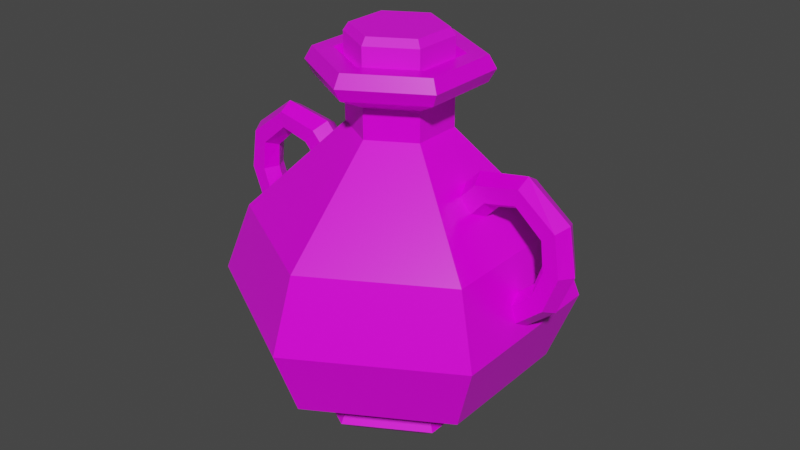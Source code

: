 # Source: Blue_Potion_16.blend  (saved by Blender 2.91.10; exported with 4.5.12 LTS)
import bpy
from mathutils import Matrix  # noqa: F401  (used for matrix-valued properties, if any)

bpy.ops.wm.read_factory_settings(use_empty=True)
scene = bpy.context.scene
scene.name = 'Scene'

# ---- collections
col_collection = bpy.data.collections.new('Collection'); scene.collection.children.link(col_collection)

# ---- images (referenced by path relative to the original .blend; pixels are not part of the script)
import os
ASSET_DIR = os.environ.get("B2B_ASSET_DIR", "")  # directory of the original .blend (textures are referenced by path, not embedded)
HERE = os.path.dirname(os.path.abspath(__file__))  # packed textures are extracted next to this script under _unpacked/

def load_image(name, relpath, width, height, colorspace="sRGB"):
    """Load a texture the original file referenced (path relative to the .blend, or extracted next to this script)."""
    p = next((c for c in (os.path.join(HERE, relpath), os.path.join(ASSET_DIR, relpath)) if relpath and os.path.exists(c)), "")
    if p:
        img = bpy.data.images.load(p, check_existing=True)
        img.name = name
    else:  # same state as the original file: an image datablock whose file is absent (Cycles renders it pink)
        img = bpy.data.images.new(name, width, height)
        img.source = "FILE"
        img.filepath = "//" + (relpath or name)
    img.colorspace_settings.name = colorspace
    return img
img_color_png_016 = load_image('Color.png.016', 'Color.png', 1024, 1024, 'sRGB')

# ---- materials (node trees are filled in below, after node groups)
mat_rlow_016 = bpy.data.materials.new('RLOW.016')
mat_rlow_016.use_transparent_shadow = False
mat_rhigh_016 = bpy.data.materials.new('RHIGH.016')
mat_rhigh_016.use_transparent_shadow = False

# ---- material node trees
mat_rlow_016.use_nodes = True; mat_rlow_016.node_tree.nodes.clear()
_N = mat_rlow_016.node_tree.nodes; _L = mat_rlow_016.node_tree.links
n0 = _N.new('ShaderNodeBsdfPrincipled'); n0.name = 'Principled BSDF'; n0.location = (10, 300)
n0.distribution = 'GGX'
n0.subsurface_method = 'BURLEY'
n0.inputs[2].default_value = 0.3
n0.inputs[3].default_value = 1.45
n0.inputs[27].default_value = (0.0, 0.0, 0.0, 1.0)
n0.inputs[28].default_value = 1.0
n1 = _N.new('ShaderNodeOutputMaterial'); n1.name = 'Material Output'; n1.location = (300, 300)
n2 = _N.new('ShaderNodeTexImage'); n2.name = 'Image Texture'; n2.location = (-280, 280)
n2.image = img_color_png_016
_L.new(n0.outputs[0], n1.inputs[0])
_L.new(n2.outputs[0], n0.inputs[0])
n1.is_active_output = True
mat_rhigh_016.use_nodes = True; mat_rhigh_016.node_tree.nodes.clear()
_N = mat_rhigh_016.node_tree.nodes; _L = mat_rhigh_016.node_tree.links
n0 = _N.new('ShaderNodeBsdfPrincipled'); n0.name = 'Principled BSDF'; n0.location = (10, 300)
n0.distribution = 'GGX'
n0.subsurface_method = 'BURLEY'
n0.inputs[2].default_value = 0.65
n0.inputs[3].default_value = 1.45
n0.inputs[27].default_value = (0.0, 0.0, 0.0, 1.0)
n0.inputs[28].default_value = 1.0
n1 = _N.new('ShaderNodeOutputMaterial'); n1.name = 'Material Output'; n1.location = (300, 300)
n2 = _N.new('ShaderNodeTexImage'); n2.name = 'Image Texture'; n2.location = (-280, 280)
n2.image = img_color_png_016
_L.new(n0.outputs[0], n1.inputs[0])
_L.new(n2.outputs[0], n0.inputs[0])
n1.is_active_output = True

# ---- world
world_world = bpy.data.worlds.new('World'); scene.world = world_world
world_world.use_nodes = True; world_world.node_tree.nodes.clear()
_N = world_world.node_tree.nodes; _L = world_world.node_tree.links
n0 = _N.new('ShaderNodeOutputWorld'); n0.name = 'World Output'; n0.location = (300, 300)
n1 = _N.new('ShaderNodeBackground'); n1.name = 'Background'; n1.location = (10, 300)
n1.inputs[0].default_value = (0.05088, 0.05088, 0.05088, 1.0)
_L.new(n1.outputs[0], n0.inputs[0])
n0.is_active_output = True
world_world.color = (0.05088, 0.05088, 0.05088)
world_world.use_sun_shadow = False
world_world.sun_shadow_jitter_overblur = 0.0

# ---- meshes
me_cylinder_038 = bpy.data.meshes.new('Cylinder.038')
me_cylinder_038.from_pydata([(-0.02315, 0.01283, 0.1245), (-0.02571, 0.01428, 0.1201), (-0.02291, -0.0136, 0.1245), (-0.02545, -0.0151, 0.1201), (0.0001052, -0.02661, 0.1245), (0.0001321, -0.02956, 0.1201), (0.02288, -0.01319, 0.1245), (0.02544, -0.01463, 0.1201), (0.02264, 0.01325, 0.1245), (0.02517, 0.01475, 0.1201), (-0.0003772, 0.02626, 0.1245), (-0.0004041, 0.0292, 0.1201), (-0.02571, 0.01428, 0.1021), (-0.02545, -0.0151, 0.1021), (-0.0004041, 0.0292, 0.1021), (0.0001321, -0.02956, 0.1021), (0.02544, -0.01463, 0.1021), (0.02517, 0.01475, 0.1021), (-0.01266, -0.02233, 0.1021), (0.01239, 0.02198, 0.1021), (-0.03553, 0.02007, -0.1055), (-0.04549, 0.0257, -0.09686), (-0.0004028, 0.04078, -0.1055), (-0.0005072, 0.05222, -0.09686), (0.0351, 0.02072, -0.1055), (0.04495, 0.02653, -0.09686), (0.03547, -0.02006, -0.1055), (0.04542, -0.02568, -0.09686), (0.0003413, -0.04076, -0.1055), (0.0004457, -0.0522, -0.09686), (-0.03516, -0.0207, -0.1055), (-0.04501, -0.02651, -0.09686), (-0.07465, 0.04219, -0.06728), (-0.0004926, 0.05062, 0.1035), (-0.04363, -0.02569, 0.1035), (-0.0008129, 0.08573, -0.06728), (0.04403, -0.02489, 0.1035), (0.07381, 0.04355, -0.06728), (0.000431, -0.0506, 0.1035), (0.07459, -0.04217, -0.06728), (0.04356, 0.02571, 0.1035), (0.0007515, -0.08571, -0.06728), (-0.04409, 0.02491, 0.1035), (-0.07387, -0.04353, -0.06728), (-0.04, -0.02356, 0.1109), (0.0003926, -0.04639, 0.1109), (0.04036, -0.02282, 0.1109), (0.03994, 0.02358, 0.1109), (-0.0004542, 0.04641, 0.1109), (-0.04042, 0.02284, 0.1109), (-0.04042, 0.02284, 0.09609), (-0.0004542, 0.04641, 0.09609), (0.03994, 0.02358, 0.09609), (0.04036, -0.02282, 0.09609), (0.0003927, -0.04639, 0.09609), (-0.04, -0.02356, 0.09609), (-0.02539, -0.01494, 0.08775), (0.0002379, -0.02943, 0.08775), (0.0256, -0.01448, 0.08775), (0.02533, 0.01496, 0.08775), (-0.0002994, 0.02945, 0.08775), (-0.02566, 0.0145, 0.08775), (-0.02566, 0.0145, 0.07019), (-0.0002994, 0.02945, 0.07019), (0.02533, 0.01496, 0.07019), (0.0256, -0.01448, 0.07019), (0.0002379, -0.02943, 0.07019), (-0.02539, -0.01494, 0.07019), (-0.07438, -0.04383, 0.01516), (0.0007569, -0.0863, 0.01516), (0.07511, -0.04246, 0.01516), (0.07432, 0.04385, 0.01516), (-0.0008184, 0.08632, 0.01516), (-0.07517, 0.04248, 0.01516), (-0.03025, -0.01781, 0.1109), (0.0002893, -0.03507, 0.1109), (0.03051, -0.01725, 0.1109), (0.03019, 0.01783, 0.1109), (-0.0003508, 0.03509, 0.1109), (-0.03057, 0.01727, 0.1109), (-0.02461, -0.01448, 0.1059), (0.0002296, -0.02853, 0.1059), (0.02481, -0.01403, 0.1059), (0.02455, 0.0145, 0.1059), (-0.0002912, 0.02855, 0.1059), (-0.02487, 0.01405, 0.1059), (0.05691, -8.615e-06, 0.0318), (0.05268, -0.008941, 0.03475), (0.04422, -0.008941, 0.04065), (0.03999, -8.63e-06, 0.04361), (0.04422, 0.008924, 0.04065), (0.05268, 0.008924, 0.03475), (0.06295, 0.008924, 0.04575), (0.05672, 0.008924, 0.05397), (0.0536, -8.624e-06, 0.05808), (0.05672, -0.008941, 0.05397), (0.06295, -0.008941, 0.04575), (0.06607, -8.615e-06, 0.04164), (0.08116, 0.00806, 0.04954), (0.08231, 0.00806, 0.05879), (0.08289, -8.625e-06, 0.06341), (0.08231, -0.008078, 0.05879), (0.08116, -0.008078, 0.04954), (0.08058, -8.62e-06, 0.04492), (0.09749, 0.00806, 0.03563), (0.1049, 0.00806, 0.04125), (0.1086, -8.639e-06, 0.04406), (0.1049, -0.008078, 0.04125), (0.09749, -0.008078, 0.03563), (0.09377, -8.622e-06, 0.03282), (0.09938, 0.00806, 0.01835), (0.1086, 0.00806, 0.01736), (0.1133, -8.636e-06, 0.01686), (0.1086, -0.008078, 0.01736), (0.09938, -0.008078, 0.01835), (0.09475, -8.625e-06, 0.01884), (0.09363, 0.00806, 0.002258), (0.1005, 0.00806, -0.003993), (0.104, -8.625e-06, -0.007119), (0.1005, -0.008078, -0.003993), (0.09363, -0.008078, 0.002258), (0.09018, -8.619e-06, 0.005384), (0.08133, 0.00806, -0.008702), (0.08476, 0.00806, -0.01737), (0.08647, -8.62e-06, -0.0217), (0.08476, -0.008078, -0.01737), (0.08133, -0.008078, -0.008702), (0.07962, -8.617e-06, -0.004369), (-0.05626, -8.589e-06, 0.0318), (-0.05203, 0.008924, 0.03475), (-0.04357, 0.008924, 0.04065), (-0.03935, -8.582e-06, 0.04361), (-0.04357, -0.008941, 0.04065), (-0.05203, -0.008941, 0.03475), (-0.0623, -0.008941, 0.04575), (-0.05607, -0.008941, 0.05397), (-0.05296, -8.583e-06, 0.05808), (-0.05607, 0.008924, 0.05397), (-0.0623, 0.008924, 0.04575), (-0.06542, -8.597e-06, 0.04164), (-0.08051, -0.008078, 0.04954), (-0.08167, -0.008078, 0.05879), (-0.08224, -8.588e-06, 0.06341), (-0.08167, 0.00806, 0.05879), (-0.08051, 0.00806, 0.04954), (-0.07993, -8.587e-06, 0.04492), (-0.09684, -0.008078, 0.03563), (-0.1043, -0.008078, 0.04125), (-0.108, -8.595e-06, 0.04406), (-0.1043, 0.00806, 0.04125), (-0.09684, 0.00806, 0.03563), (-0.09312, -8.596e-06, 0.03282), (-0.09873, -0.008078, 0.01835), (-0.108, -0.008078, 0.01736), (-0.1126, -8.591e-06, 0.01686), (-0.108, 0.00806, 0.01736), (-0.09873, 0.00806, 0.01835), (-0.0941, -8.587e-06, 0.01884), (-0.09298, -0.008078, 0.002258), (-0.09989, -0.008078, -0.003993), (-0.1033, -8.603e-06, -0.007119), (-0.09989, 0.00806, -0.003993), (-0.09298, 0.00806, 0.002258), (-0.08953, -8.59e-06, 0.005384), (-0.08069, -0.008078, -0.008702), (-0.08411, -0.008078, -0.01737), (-0.08582, -8.598e-06, -0.0217), (-0.08411, 0.00806, -0.01737), (-0.08069, 0.00806, -0.008702), (-0.07897, -8.591e-06, -0.004369), (-0.04097, 0.02315, -0.08831), (-0.0004599, 0.04704, -0.08831), (-0.04054, -0.02388, -0.08831), (0.04048, 0.0239, -0.08831), (0.04091, -0.02313, -0.08831), (0.0003984, -0.04702, -0.08831), (0.0008965, -0.1016, -0.02606), (-0.0009579, 0.1016, -0.02606), (0.08843, -0.04999, -0.02606), (0.0875, 0.05162, -0.02606), (-0.08849, 0.05001, -0.02606), (-0.08756, -0.0516, -0.02606)], [], [(1, 3, 2, 0), (3, 5, 4, 2), (5, 7, 6, 4), (7, 9, 8, 6), (9, 11, 10, 8), (11, 1, 0, 10), (0, 2, 4, 6, 8, 10), (1, 12, 13, 3), (5, 15, 16, 7), (11, 14, 12, 1), (9, 17, 19, 14, 11), (7, 16, 17, 9), (3, 13, 18, 15, 5), (171, 35, 37, 173), (174, 39, 41, 175), (175, 41, 43, 172), (172, 43, 32, 170), (173, 37, 39, 174), (54, 53, 36, 38), (21, 23, 22, 20), (23, 25, 24, 22), (25, 27, 26, 24), (27, 29, 28, 26), (29, 31, 30, 28), (31, 21, 20, 30), (20, 22, 24, 26, 28, 30), (59, 60, 51, 52), (57, 58, 53, 54), (58, 59, 52, 53), (56, 57, 54, 55), (60, 61, 50, 51), (38, 36, 46, 45), (170, 32, 35, 171), (50, 55, 34, 42), (34, 38, 45, 44), (33, 42, 49, 48), (40, 33, 48, 47), (51, 50, 42, 33), (64, 63, 60, 59), (55, 54, 38, 34), (42, 34, 44, 49), (52, 51, 33, 40), (36, 40, 47, 46), (53, 52, 40, 36), (72, 73, 62, 63), (67, 66, 57, 56), (61, 56, 55, 50), (63, 62, 61, 60), (62, 67, 56, 61), (66, 65, 58, 57), (176, 178, 70, 69), (68, 69, 66, 67), (69, 70, 65, 66), (73, 68, 67, 62), (71, 72, 63, 64), (65, 64, 59, 58), (70, 71, 64, 65), (177, 180, 73, 72), (181, 176, 69, 68), (179, 177, 72, 71), (180, 181, 68, 73), (178, 179, 71, 70), (46, 47, 77, 76), (49, 44, 74, 79), (45, 46, 76, 75), (47, 48, 78, 77), (48, 49, 79, 78), (44, 45, 75, 74), (74, 75, 81, 80), (77, 78, 84, 83), (75, 76, 82, 81), (78, 79, 85, 84), (76, 77, 83, 82), (79, 74, 80, 85), (94, 93, 90, 89), (97, 96, 87, 86), (93, 92, 91, 90), (92, 97, 86, 91), (96, 95, 88, 87), (95, 94, 89, 88), (95, 96, 102, 101), (92, 93, 99, 98), (94, 95, 101, 100), (93, 94, 100, 99), (97, 92, 98, 103), (96, 97, 103, 102), (99, 100, 106, 105), (103, 98, 104, 109), (102, 103, 109, 108), (101, 102, 108, 107), (98, 99, 105, 104), (100, 101, 107, 106), (107, 108, 114, 113), (104, 105, 111, 110), (106, 107, 113, 112), (105, 106, 112, 111), (109, 104, 110, 115), (108, 109, 115, 114), (111, 112, 118, 117), (115, 110, 116, 121), (114, 115, 121, 120), (113, 114, 120, 119), (110, 111, 117, 116), (112, 113, 119, 118), (119, 120, 126, 125), (116, 117, 123, 122), (118, 119, 125, 124), (117, 118, 124, 123), (121, 116, 122, 127), (120, 121, 127, 126), (136, 135, 132, 131), (139, 138, 129, 128), (135, 134, 133, 132), (134, 139, 128, 133), (138, 137, 130, 129), (137, 136, 131, 130), (137, 138, 144, 143), (134, 135, 141, 140), (136, 137, 143, 142), (135, 136, 142, 141), (139, 134, 140, 145), (138, 139, 145, 144), (141, 142, 148, 147), (145, 140, 146, 151), (144, 145, 151, 150), (143, 144, 150, 149), (140, 141, 147, 146), (142, 143, 149, 148), (149, 150, 156, 155), (146, 147, 153, 152), (148, 149, 155, 154), (147, 148, 154, 153), (151, 146, 152, 157), (150, 151, 157, 156), (153, 154, 160, 159), (157, 152, 158, 163), (156, 157, 163, 162), (155, 156, 162, 161), (152, 153, 159, 158), (154, 155, 161, 160), (161, 162, 168, 167), (158, 159, 165, 164), (160, 161, 167, 166), (159, 160, 166, 165), (163, 158, 164, 169), (162, 163, 169, 168), (21, 170, 171, 23), (25, 173, 174, 27), (31, 172, 170, 21), (29, 175, 172, 31), (27, 174, 175, 29), (23, 171, 173, 25), (39, 37, 179, 178), (32, 43, 181, 180), (37, 35, 177, 179), (43, 41, 176, 181), (35, 32, 180, 177), (41, 39, 178, 176)])
me_cylinder_038.polygons.foreach_set('material_index', [1, 1, 1, 1, 1, 1, 1, 1, 1, 1, 1, 1, 1, 0, 0, 0, 0, 0, 0, 0, 0, 0, 0, 0, 0, 0, 0, 0, 0, 0, 0, 0, 0, 0, 0, 0, 0, 0, 0, 0, 0, 0, 0, 0, 0, 0, 0, 0, 0, 0, 0, 0, 0, 0, 0, 0, 0, 0, 0, 0, 0, 0, 0, 0, 0, 0, 0, 0, 0, 0, 0, 0, 0, 0, 0, 0, 0, 0, 0, 0, 0, 0, 0, 0, 0, 0, 0, 0, 0, 0, 0, 0, 0, 0, 0, 0, 0, 0, 0, 0, 0, 0, 0, 0, 0, 0, 0, 0, 0, 0, 0, 0, 0, 0, 0, 0, 0, 0, 0, 0, 0, 0, 0, 0, 0, 0, 0, 0, 0, 0, 0, 0, 0, 0, 0, 0, 0, 0, 0, 0, 0, 0, 0, 0, 0, 0, 0, 0, 0, 0, 0, 0, 0, 0, 0, 0, 0, 0])
_uv = me_cylinder_038.uv_layers.new(name='UVMap')
_uv.uv.foreach_set('vector', [0.7277, 0.9898, 0.7277, 0.9898, 0.7277, 0.9898, 0.7277, 0.9898, 0.7277, 0.9898, 0.7277, 0.9898, 0.7277, 0.9898, 0.7277, 0.9898, 0.7277, 0.9898, 0.7276, 0.9898, 0.7276, 0.9898, 0.7277, 0.9898, 0.7276, 0.9898, 0.7276, 0.9898, 0.7276, 0.9898, 0.7276, 0.9898, 0.7276, 0.9898, 0.7275, 0.9898, 0.7275, 0.9898, 0.7276, 0.9898, 0.7275, 0.9898, 0.7275, 0.9898, 0.7275, 0.9898, 0.7275, 0.9898, 0.7277, 0.9898, 0.7277, 0.9898, 0.7277, 0.9897, 0.7277, 0.9897, 0.7276, 0.9897, 0.7276, 0.9898, 0.7277, 0.9898, 0.7277, 0.9899, 0.7277, 0.9899, 0.7277, 0.9898, 0.7277, 0.9898, 0.7277, 0.9899, 0.7276, 0.9899, 0.7276, 0.9898, 0.7275, 0.9898, 0.7275, 0.9899, 0.7275, 0.9899, 0.7275, 0.9898, 0.7276, 0.9898, 0.7276, 0.9899, 0.7276, 0.9899, 0.7275, 0.9899, 0.7275, 0.9898, 0.7276, 0.9898, 0.7276, 0.9899, 0.7276, 0.9899, 0.7276, 0.9898, 0.7277, 0.9898, 0.7277, 0.9899, 0.7277, 0.9899, 0.7277, 0.9899, 0.7277, 0.9898, 0.5838, 0.9876, 0.5838, 0.9877, 0.5837, 0.9877, 0.5837, 0.9876, 0.5837, 0.9876, 0.5837, 0.9877, 0.5836, 0.9877, 0.5836, 0.9876, 0.5836, 0.9876, 0.5836, 0.9877, 0.5836, 0.9877, 0.5836, 0.9876, 0.5836, 0.9876, 0.5836, 0.9877, 0.5835, 0.9877, 0.5835, 0.9876, 0.5837, 0.9876, 0.5837, 0.9877, 0.5837, 0.9877, 0.5837, 0.9876, 0.5836, 0.9877, 0.5837, 0.9877, 0.5837, 0.9877, 0.5836, 0.9877, 0.5838, 0.9876, 0.5838, 0.9876, 0.5838, 0.9876, 0.5838, 0.9876, 0.5838, 0.9876, 0.5837, 0.9876, 0.5837, 0.9876, 0.5838, 0.9876, 0.5837, 0.9876, 0.5837, 0.9876, 0.5837, 0.9876, 0.5837, 0.9876, 0.5837, 0.9876, 0.5836, 0.9876, 0.5836, 0.9876, 0.5837, 0.9876, 0.5836, 0.9876, 0.5836, 0.9876, 0.5836, 0.9876, 0.5836, 0.9876, 0.5836, 0.9876, 0.5835, 0.9876, 0.5835, 0.9876, 0.5836, 0.9876, 0.5837, 0.9876, 0.5838, 0.9875, 0.5838, 0.9875, 0.5837, 0.9874, 0.5837, 0.9875, 0.5837, 0.9875, 0.5837, 0.9877, 0.5838, 0.9877, 0.5838, 0.9877, 0.5837, 0.9877, 0.5836, 0.9877, 0.5837, 0.9877, 0.5837, 0.9877, 0.5836, 0.9877, 0.5837, 0.9877, 0.5837, 0.9877, 0.5837, 0.9877, 0.5837, 0.9877, 0.5836, 0.9877, 0.5836, 0.9877, 0.5836, 0.9877, 0.5836, 0.9877, 0.5838, 0.9877, 0.5838, 0.9877, 0.5838, 0.9877, 0.5838, 0.9877, 0.5836, 0.9877, 0.5837, 0.9877, 0.5837, 0.9877, 0.5836, 0.9877, 0.5838, 0.9876, 0.5838, 0.9877, 0.5838, 0.9877, 0.5838, 0.9876, 0.5835, 0.9877, 0.5836, 0.9877, 0.5836, 0.9877, 0.5835, 0.9877, 0.5836, 0.9877, 0.5836, 0.9877, 0.5836, 0.9877, 0.5836, 0.9877, 0.5838, 0.9877, 0.5838, 0.9877, 0.5838, 0.9877, 0.5838, 0.9877, 0.5837, 0.9877, 0.5838, 0.9877, 0.5838, 0.9877, 0.5837, 0.9877, 0.5838, 0.9877, 0.5838, 0.9877, 0.5838, 0.9877, 0.5838, 0.9877, 0.5837, 0.9877, 0.5838, 0.9877, 0.5838, 0.9877, 0.5837, 0.9877, 0.5836, 0.9877, 0.5836, 0.9877, 0.5836, 0.9877, 0.5836, 0.9877, 0.5835, 0.9877, 0.5836, 0.9877, 0.5836, 0.9877, 0.5835, 0.9877, 0.5837, 0.9877, 0.5838, 0.9877, 0.5838, 0.9877, 0.5837, 0.9877, 0.5837, 0.9877, 0.5837, 0.9877, 0.5837, 0.9877, 0.5837, 0.9877, 0.5837, 0.9877, 0.5837, 0.9877, 0.5837, 0.9877, 0.5837, 0.9877, 0.5838, 0.9877, 0.5838, 0.9877, 0.5838, 0.9877, 0.5838, 0.9877, 0.5836, 0.9877, 0.5836, 0.9877, 0.5836, 0.9877, 0.5836, 0.9877, 0.5835, 0.9877, 0.5836, 0.9877, 0.5836, 0.9877, 0.5835, 0.9877, 0.5838, 0.9877, 0.5838, 0.9877, 0.5838, 0.9877, 0.5838, 0.9877, 0.5835, 0.9877, 0.5836, 0.9877, 0.5836, 0.9877, 0.5835, 0.9877, 0.5836, 0.9877, 0.5837, 0.9877, 0.5837, 0.9877, 0.5836, 0.9877, 0.5836, 0.9877, 0.5837, 0.9877, 0.5837, 0.9877, 0.5836, 0.9877, 0.5836, 0.9877, 0.5836, 0.9877, 0.5836, 0.9877, 0.5836, 0.9877, 0.5836, 0.9877, 0.5837, 0.9877, 0.5837, 0.9877, 0.5836, 0.9877, 0.5835, 0.9877, 0.5836, 0.9877, 0.5836, 0.9877, 0.5835, 0.9877, 0.5837, 0.9877, 0.5838, 0.9877, 0.5838, 0.9877, 0.5837, 0.9877, 0.5837, 0.9877, 0.5837, 0.9877, 0.5837, 0.9877, 0.5837, 0.9877, 0.5837, 0.9877, 0.5837, 0.9877, 0.5837, 0.9877, 0.5837, 0.9877, 0.5838, 0.9877, 0.5838, 0.9877, 0.5838, 0.9877, 0.5838, 0.9877, 0.5836, 0.9877, 0.5836, 0.9877, 0.5836, 0.9877, 0.5836, 0.9877, 0.5837, 0.9877, 0.5838, 0.9877, 0.5838, 0.9877, 0.5837, 0.9877, 0.5835, 0.9877, 0.5836, 0.9877, 0.5836, 0.9877, 0.5835, 0.9877, 0.5837, 0.9877, 0.5837, 0.9877, 0.5837, 0.9877, 0.5837, 0.9877, 0.5837, 0.9877, 0.5837, 0.9877, 0.5837, 0.9877, 0.5837, 0.9877, 0.5835, 0.9877, 0.5836, 0.9877, 0.5836, 0.9877, 0.5835, 0.9877, 0.5836, 0.9877, 0.5837, 0.9877, 0.5837, 0.9877, 0.5836, 0.9877, 0.5837, 0.9877, 0.5838, 0.9877, 0.5838, 0.9877, 0.5837, 0.9877, 0.5838, 0.9877, 0.5838, 0.9877, 0.5838, 0.9877, 0.5838, 0.9877, 0.5836, 0.9877, 0.5836, 0.9877, 0.5836, 0.9877, 0.5836, 0.9877, 0.5836, 0.9877, 0.5836, 0.9877, 0.5836, 0.9877, 0.5836, 0.9877, 0.5837, 0.9877, 0.5838, 0.9877, 0.5838, 0.9877, 0.5837, 0.9877, 0.5836, 0.9877, 0.5837, 0.9877, 0.5837, 0.9877, 0.5836, 0.9877, 0.5838, 0.9877, 0.5838, 0.9877, 0.5838, 0.9877, 0.5838, 0.9877, 0.5837, 0.9877, 0.5837, 0.9877, 0.5837, 0.9877, 0.5837, 0.9877, 0.5835, 0.9877, 0.5836, 0.9877, 0.5836, 0.9877, 0.5835, 0.9877, 0.5837, 0.9877, 0.5838, 0.9877, 0.5838, 0.9877, 0.5837, 0.9877, 0.5836, 0.9877, 0.5836, 0.9877, 0.5836, 0.9877, 0.5836, 0.9877, 0.5838, 0.9877, 0.5838, 0.9877, 0.5838, 0.9877, 0.5838, 0.9877, 0.5835, 0.9877, 0.5836, 0.9877, 0.5836, 0.9877, 0.5835, 0.9877, 0.5836, 0.9877, 0.5837, 0.9877, 0.5837, 0.9877, 0.5836, 0.9877, 0.5837, 0.9877, 0.5837, 0.9877, 0.5837, 0.9877, 0.5837, 0.9877, 0.5837, 0.9877, 0.5836, 0.9877, 0.5836, 0.9877, 0.5837, 0.9877, 0.5838, 0.9877, 0.5838, 0.9877, 0.5838, 0.9877, 0.5838, 0.9877, 0.5837, 0.9877, 0.5837, 0.9877, 0.5837, 0.9877, 0.5837, 0.9877, 0.5838, 0.9877, 0.5837, 0.9877, 0.5837, 0.9877, 0.5838, 0.9877, 0.5836, 0.9877, 0.5835, 0.9877, 0.5835, 0.9877, 0.5836, 0.9877, 0.5836, 0.9877, 0.5836, 0.9877, 0.5836, 0.9877, 0.5836, 0.9877, 0.5838, 0.9877, 0.5837, 0.9877, 0.5837, 0.9877, 0.5838, 0.9877, 0.5836, 0.9877, 0.5835, 0.9877, 0.5835, 0.9877, 0.5836, 0.9877, 0.5836, 0.9877, 0.5836, 0.9877, 0.5836, 0.9877, 0.5836, 0.9877, 0.5837, 0.9877, 0.5836, 0.9877, 0.5836, 0.9877, 0.5837, 0.9877, 0.5838, 0.9877, 0.5838, 0.9877, 0.5838, 0.9877, 0.5838, 0.9877, 0.5837, 0.9877, 0.5837, 0.9877, 0.5837, 0.9877, 0.5837, 0.9877, 0.5837, 0.9877, 0.5836, 0.9877, 0.5836, 0.9877, 0.5837, 0.9877, 0.5838, 0.9877, 0.5838, 0.9877, 0.5838, 0.9877, 0.5838, 0.9877, 0.5837, 0.9877, 0.5837, 0.9877, 0.5837, 0.9877, 0.5837, 0.9877, 0.5838, 0.9877, 0.5837, 0.9877, 0.5837, 0.9877, 0.5838, 0.9877, 0.5836, 0.9877, 0.5835, 0.9877, 0.5835, 0.9877, 0.5836, 0.9877, 0.5836, 0.9877, 0.5836, 0.9877, 0.5836, 0.9877, 0.5836, 0.9877, 0.5838, 0.9877, 0.5837, 0.9877, 0.5837, 0.9877, 0.5838, 0.9877, 0.5836, 0.9877, 0.5835, 0.9877, 0.5835, 0.9877, 0.5836, 0.9877, 0.5836, 0.9877, 0.5836, 0.9877, 0.5836, 0.9877, 0.5836, 0.9877, 0.5837, 0.9877, 0.5836, 0.9877, 0.5836, 0.9877, 0.5837, 0.9877, 0.5838, 0.9877, 0.5838, 0.9877, 0.5838, 0.9877, 0.5838, 0.9877, 0.5837, 0.9877, 0.5837, 0.9877, 0.5837, 0.9877, 0.5837, 0.9877, 0.5837, 0.9877, 0.5836, 0.9877, 0.5836, 0.9877, 0.5837, 0.9877, 0.5838, 0.9877, 0.5838, 0.9877, 0.5838, 0.9877, 0.5838, 0.9877, 0.5837, 0.9877, 0.5837, 0.9877, 0.5837, 0.9877, 0.5837, 0.9877, 0.5838, 0.9877, 0.5837, 0.9877, 0.5837, 0.9877, 0.5838, 0.9877, 0.5836, 0.9877, 0.5835, 0.9877, 0.5835, 0.9877, 0.5836, 0.9877, 0.5836, 0.9877, 0.5836, 0.9877, 0.5836, 0.9877, 0.5836, 0.9877, 0.5837, 0.9877, 0.5838, 0.9877, 0.5838, 0.9877, 0.5837, 0.9877, 0.5836, 0.9877, 0.5836, 0.9877, 0.5836, 0.9877, 0.5836, 0.9877, 0.5838, 0.9877, 0.5838, 0.9877, 0.5838, 0.9877, 0.5838, 0.9877, 0.5835, 0.9877, 0.5836, 0.9877, 0.5836, 0.9877, 0.5835, 0.9877, 0.5836, 0.9877, 0.5837, 0.9877, 0.5837, 0.9877, 0.5836, 0.9877, 0.5837, 0.9877, 0.5837, 0.9877, 0.5837, 0.9877, 0.5837, 0.9877, 0.5837, 0.9877, 0.5836, 0.9877, 0.5836, 0.9877, 0.5837, 0.9877, 0.5838, 0.9877, 0.5838, 0.9877, 0.5838, 0.9877, 0.5838, 0.9877, 0.5837, 0.9877, 0.5837, 0.9877, 0.5837, 0.9877, 0.5837, 0.9877, 0.5838, 0.9877, 0.5837, 0.9877, 0.5837, 0.9877, 0.5838, 0.9877, 0.5836, 0.9877, 0.5835, 0.9877, 0.5835, 0.9877, 0.5836, 0.9877, 0.5836, 0.9877, 0.5836, 0.9877, 0.5836, 0.9877, 0.5836, 0.9877, 0.5838, 0.9877, 0.5837, 0.9877, 0.5837, 0.9877, 0.5838, 0.9877, 0.5836, 0.9877, 0.5835, 0.9877, 0.5835, 0.9877, 0.5836, 0.9877, 0.5836, 0.9877, 0.5836, 0.9877, 0.5836, 0.9877, 0.5836, 0.9877, 0.5837, 0.9877, 0.5836, 0.9877, 0.5836, 0.9877, 0.5837, 0.9877, 0.5838, 0.9877, 0.5838, 0.9877, 0.5838, 0.9877, 0.5838, 0.9877, 0.5837, 0.9877, 0.5837, 0.9877, 0.5837, 0.9877, 0.5837, 0.9877, 0.5837, 0.9877, 0.5836, 0.9877, 0.5836, 0.9877, 0.5837, 0.9877, 0.5838, 0.9877, 0.5838, 0.9877, 0.5838, 0.9877, 0.5838, 0.9877, 0.5837, 0.9877, 0.5837, 0.9877, 0.5837, 0.9877, 0.5837, 0.9877, 0.5838, 0.9877, 0.5837, 0.9877, 0.5837, 0.9877, 0.5838, 0.9877, 0.5836, 0.9877, 0.5835, 0.9877, 0.5835, 0.9877, 0.5836, 0.9877, 0.5836, 0.9877, 0.5836, 0.9877, 0.5836, 0.9877, 0.5836, 0.9877, 0.5838, 0.9877, 0.5837, 0.9877, 0.5837, 0.9877, 0.5838, 0.9877, 0.5836, 0.9877, 0.5835, 0.9877, 0.5835, 0.9877, 0.5836, 0.9877, 0.5836, 0.9877, 0.5836, 0.9877, 0.5836, 0.9877, 0.5836, 0.9877, 0.5837, 0.9877, 0.5836, 0.9877, 0.5836, 0.9877, 0.5837, 0.9877, 0.5838, 0.9877, 0.5838, 0.9877, 0.5838, 0.9877, 0.5838, 0.9877, 0.5837, 0.9877, 0.5837, 0.9877, 0.5837, 0.9877, 0.5837, 0.9877, 0.5837, 0.9877, 0.5836, 0.9877, 0.5836, 0.9877, 0.5837, 0.9877, 0.5838, 0.9877, 0.5838, 0.9877, 0.5838, 0.9877, 0.5838, 0.9877, 0.5837, 0.9877, 0.5837, 0.9877, 0.5837, 0.9877, 0.5837, 0.9877, 0.5838, 0.9877, 0.5837, 0.9877, 0.5837, 0.9877, 0.5838, 0.9877, 0.5836, 0.9877, 0.5835, 0.9877, 0.5835, 0.9877, 0.5836, 0.9877, 0.5836, 0.9877, 0.5836, 0.9877, 0.5836, 0.9877, 0.5836, 0.9877, 0.5838, 0.9876, 0.5838, 0.9876, 0.5838, 0.9876, 0.5838, 0.9876, 0.5837, 0.9876, 0.5837, 0.9876, 0.5837, 0.9876, 0.5837, 0.9876, 0.5836, 0.9876, 0.5836, 0.9876, 0.5835, 0.9876, 0.5835, 0.9876, 0.5836, 0.9876, 0.5836, 0.9876, 0.5836, 0.9876, 0.5836, 0.9876, 0.5837, 0.9876, 0.5837, 0.9876, 0.5836, 0.9876, 0.5836, 0.9876, 0.5838, 0.9876, 0.5838, 0.9876, 0.5837, 0.9876, 0.5837, 0.9876, 0.5837, 0.9877, 0.5837, 0.9877, 0.5837, 0.9877, 0.5837, 0.9877, 0.5835, 0.9877, 0.5836, 0.9877, 0.5836, 0.9877, 0.5835, 0.9877, 0.5837, 0.9877, 0.5838, 0.9877, 0.5838, 0.9877, 0.5837, 0.9877, 0.5836, 0.9877, 0.5836, 0.9877, 0.5836, 0.9877, 0.5836, 0.9877, 0.5838, 0.9877, 0.5838, 0.9877, 0.5838, 0.9877, 0.5838, 0.9877, 0.5836, 0.9877, 0.5837, 0.9877, 0.5837, 0.9877, 0.5836, 0.9877])
me_cylinder_038.materials.append(mat_rlow_016)
me_cylinder_038.materials.append(mat_rhigh_016)
me_cylinder_038.use_remesh_fix_poles = True
me_cylinder_038.use_remesh_preserve_attributes = False
me_cylinder_038.use_mirror_vertex_groups = False
me_cylinder_038.update()

# ---- objects
ob_blue_potion_16 = bpy.data.objects.new('Blue_Potion_16', me_cylinder_038)

# ---- transforms, parenting, visibility, modifiers, constraints
ob_blue_potion_16.location = (0.0, 0.0, 0.0)
ob_blue_potion_16.lineart.crease_threshold = 0.0

# ---- collection membership
col_collection.objects.link(ob_blue_potion_16)

# ---- scene / render settings (as saved in the file)
scene.frame_start = 1; scene.frame_end = 250; scene.frame_set(1)
scene.render.engine = 'BLENDER_EEVEE_NEXT'
scene.cycles.use_denoising = False
scene.cycles.samples = 128
scene.cycles.sampling_pattern = 'TABULATED_SOBOL'
scene.cycles.use_adaptive_sampling = False
scene.cycles.use_light_tree = False
scene.view_settings.view_transform = 'Filmic'
bpy.context.view_layer.update()

# ---- added for rendering (the .blend has no active camera and no usable light): camera, sun
cam_auto = bpy.data.cameras.new('AutoCamera')
cam_auto.lens = 50.0
cam_auto.sensor_width = 36.0
cam_auto.clip_end = 1000.0
ob_auto_camera = bpy.data.objects.new('AutoCamera', cam_auto)
scene.collection.objects.link(ob_auto_camera)
ob_auto_camera.location = (0.352936, -0.423124, 0.291586)
ob_auto_camera.rotation_euler = (1.09748, -7.21219e-08, 0.694738)
scene.camera = ob_auto_camera
light_auto_sun = bpy.data.lights.new('AutoSun', 'SUN')
light_auto_sun.energy = 3.0
light_auto_sun.angle = 0.0523599
ob_auto_sun = bpy.data.objects.new('AutoSun', light_auto_sun)
scene.collection.objects.link(ob_auto_sun)
ob_auto_sun.rotation_euler = (0.872665, 0.174533, 0.523599)
bpy.context.view_layer.update()
